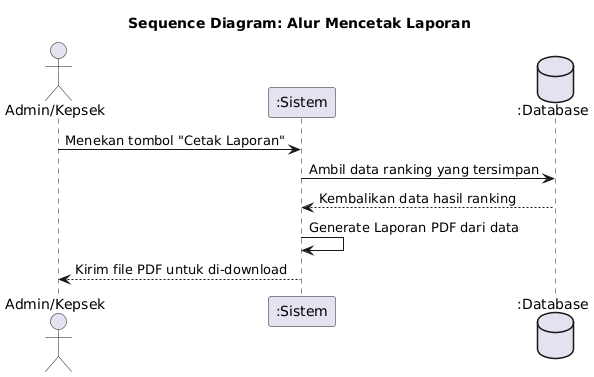

The diagram above was rendered by PlantUML. Its source (embedded in the PNG):
@startuml
title Sequence Diagram: Alur Mencetak Laporan

actor "Admin/Kepsek" as Aktor
participant ":Sistem" as Sistem
database ":Database" as DB

Aktor -> Sistem: Menekan tombol "Cetak Laporan"

Sistem -> DB: Ambil data ranking yang tersimpan
DB --> Sistem: Kembalikan data hasil ranking

Sistem -> Sistem: Generate Laporan PDF dari data
Sistem --> Aktor: Kirim file PDF untuk di-download
@enduml